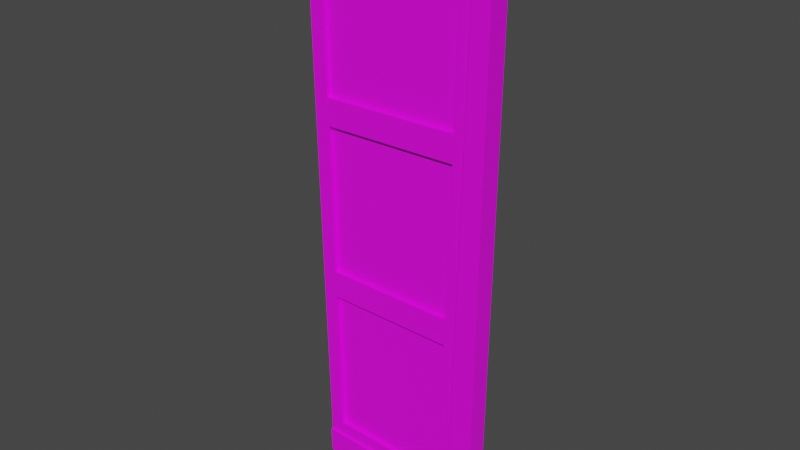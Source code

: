 # Source: Hunterian_MainDoor_Right.blend  (saved by Blender 2.93.21; exported with 4.5.12 LTS)
import bpy
from mathutils import Matrix  # noqa: F401  (used for matrix-valued properties, if any)

bpy.ops.wm.read_factory_settings(use_empty=True)
scene = bpy.context.scene
scene.name = 'Scene'

# ---- collections
col_collection = bpy.data.collections.new('Collection'); scene.collection.children.link(col_collection)

# ---- images (referenced by path relative to the original .blend; pixels are not part of the script)
import os
ASSET_DIR = os.environ.get("B2B_ASSET_DIR", "")  # directory of the original .blend (textures are referenced by path, not embedded)
HERE = os.path.dirname(os.path.abspath(__file__))  # packed textures are extracted next to this script under _unpacked/

def load_image(name, relpath, width, height, colorspace="sRGB"):
    """Load a texture the original file referenced (path relative to the .blend, or extracted next to this script)."""
    p = next((c for c in (os.path.join(HERE, relpath), os.path.join(ASSET_DIR, relpath)) if relpath and os.path.exists(c)), "")
    if p:
        img = bpy.data.images.load(p, check_existing=True)
        img.name = name
    else:  # same state as the original file: an image datablock whose file is absent (Cycles renders it pink)
        img = bpy.data.images.new(name, width, height)
        img.source = "FILE"
        img.filepath = "//" + (relpath or name)
    img.colorspace_settings.name = colorspace
    return img
img_museum_texture_psd_001 = load_image('Museum_Texture.psd.001', 'Museum_Texture.psd', 1024, 1024, 'sRGB')

# ---- materials (node trees are filled in below, after node groups)
mat_material_001 = bpy.data.materials.new('Material.001')
mat_material_001.use_transparent_shadow = False
mat_material_002 = bpy.data.materials.new('Material.002')
mat_material_002.use_transparent_shadow = False

# ---- material node trees
mat_material_001.use_nodes = True; mat_material_001.node_tree.nodes.clear()
_N = mat_material_001.node_tree.nodes; _L = mat_material_001.node_tree.links
n0 = _N.new('ShaderNodeBsdfPrincipled'); n0.name = 'Principled BSDF'; n0.location = (10, 300)
n0.distribution = 'GGX'
n0.subsurface_method = 'BURLEY'
n0.inputs[3].default_value = 1.45
n0.inputs[27].default_value = (0.0, 0.0, 0.0, 1.0)
n0.inputs[28].default_value = 1.0
n1 = _N.new('ShaderNodeOutputMaterial'); n1.name = 'Material Output'; n1.location = (300, 300)
n2 = _N.new('ShaderNodeTexImage'); n2.name = 'Image Texture'; n2.location = (-280, 275)
n2.image = img_museum_texture_psd_001
_L.new(n0.outputs[0], n1.inputs[0])
_L.new(n2.outputs[0], n0.inputs[0])
n1.is_active_output = True
mat_material_002.use_nodes = True; mat_material_002.node_tree.nodes.clear()
_N = mat_material_002.node_tree.nodes; _L = mat_material_002.node_tree.links
n0 = _N.new('ShaderNodeBsdfPrincipled'); n0.name = 'Principled BSDF'; n0.location = (10, 300)
n0.distribution = 'GGX'
n0.subsurface_method = 'BURLEY'
n0.inputs[3].default_value = 1.45
n0.inputs[27].default_value = (0.0, 0.0, 0.0, 1.0)
n0.inputs[28].default_value = 1.0
n1 = _N.new('ShaderNodeOutputMaterial'); n1.name = 'Material Output'; n1.location = (300, 300)
n2 = _N.new('ShaderNodeTexImage'); n2.name = 'Image Texture'; n2.location = (-280, 275)
n2.image = img_museum_texture_psd_001
_L.new(n0.outputs[0], n1.inputs[0])
_L.new(n2.outputs[0], n0.inputs[0])
n1.is_active_output = True

# ---- world
world_world = bpy.data.worlds.new('World'); scene.world = world_world
world_world.use_nodes = True; world_world.node_tree.nodes.clear()
_N = world_world.node_tree.nodes; _L = world_world.node_tree.links
n0 = _N.new('ShaderNodeOutputWorld'); n0.name = 'World Output'; n0.location = (300, 300)
n1 = _N.new('ShaderNodeBackground'); n1.name = 'Background'; n1.location = (10, 300)
n1.inputs[0].default_value = (0.05088, 0.05088, 0.05088, 1.0)
_L.new(n1.outputs[0], n0.inputs[0])
n0.is_active_output = True
world_world.color = (0.05088, 0.05088, 0.05088)
world_world.use_sun_shadow = False
world_world.sun_shadow_jitter_overblur = 0.0

# ---- meshes
me_plane_003 = bpy.data.meshes.new('Plane.003')
me_plane_003.from_pydata([(-0.1464, -0.1731, 0.001953), (-0.06577, -0.1762, 3.149), (-0.1464, -0.05834, 0.001953), (-0.06577, -0.05523, 3.149), (-0.003903, -0.1731, 0.0005662), (0.03337, -0.1762, 3.243), (-0.003903, -0.05834, 0.0005662), (0.03337, -0.05523, 3.243), (-0.1419, -0.1732, 0.1143), (-0.1419, -0.05816, 0.1143), (-0.001821, -0.1732, 0.1182), (-0.001821, -0.05816, 0.1182), (-0.06823, -0.1443, 3.149), (-0.1444, -0.1472, 0.1143), (-0.119, -0.1462, 1.126), (-0.0936, -0.1453, 2.137), (-1.068, -0.1443, 3.11), (-1.001, -0.1472, 0.1491), (-1.024, -0.1462, 1.136), (-1.046, -0.1453, 2.123), (-0.9651, -0.1452, 2.2), (-0.1744, -0.1452, 2.212), (-0.1529, -0.1444, 3.069), (-0.984, -0.1444, 3.037), (-0.9205, -0.1471, 0.222), (-0.225, -0.1471, 0.1938), (-0.2035, -0.1463, 1.051), (-0.9394, -0.1463, 1.059), (-0.9428, -0.1462, 1.211), (-0.1997, -0.1462, 1.203), (-0.1782, -0.1453, 2.06), (-0.9617, -0.1453, 2.048), (-0.06822, -0.08428, 3.148), (-0.1444, -0.08722, 0.114), (-0.119, -0.08624, 1.125), (-0.0936, -0.08526, 2.137), (-1.068, -0.08428, 3.109), (-1.001, -0.08721, 0.1488), (-1.024, -0.08624, 1.136), (-1.046, -0.08526, 2.123), (-0.9651, -0.08518, 2.2), (-0.1744, -0.08518, 2.212), (-0.1529, -0.08435, 3.069), (-0.984, -0.08435, 3.037), (-0.9205, -0.08714, 0.2217), (-0.225, -0.08714, 0.1935), (-0.2035, -0.08631, 1.05), (-0.9394, -0.08631, 1.059), (-0.9428, -0.08616, 1.211), (-0.1997, -0.08616, 1.202), (-0.1782, -0.08533, 2.059), (-0.9617, -0.08533, 2.048), (-0.1744, -0.1203, 2.212), (-0.1529, -0.1195, 3.069), (-0.225, -0.1223, 0.1936), (-0.2035, -0.1215, 1.05), (-0.1997, -0.1213, 1.203), (-0.1782, -0.1205, 2.06), (-0.984, -0.1195, 3.037), (-0.9205, -0.1223, 0.2219), (-0.9651, -0.1203, 2.2), (-0.9394, -0.1215, 1.059), (-0.9428, -0.1213, 1.211), (-0.9617, -0.1205, 2.048), (-0.1744, -0.1108, 2.212), (-0.1529, -0.11, 3.069), (-0.225, -0.1128, 0.1936), (-0.2035, -0.1119, 1.05), (-0.1997, -0.1118, 1.203), (-0.1782, -0.1109, 2.06), (-0.984, -0.11, 3.037), (-0.9205, -0.1128, 0.2219), (-0.9651, -0.1108, 2.2), (-0.9394, -0.1119, 1.059), (-0.9428, -0.1118, 1.211), (-0.9617, -0.1109, 2.048), (-1.066, -0.162, 3.11), (-1.066, -0.06945, 3.11), (-1.069, -0.162, 3.201), (-1.069, -0.06945, 3.201), (-0.999, -0.1618, 0.1491), (-0.999, -0.06961, 0.1491), (-0.9948, -0.06975, 0.003994), (-0.9948, -0.1616, 0.003994)], [], [(8, 1, 3, 9), (10, 11, 7, 5), (8, 0, 4, 10), (76, 1, 5, 78), (9, 3, 7, 11), (0, 2, 6, 4), (2, 9, 11, 6), (1, 8, 10, 5), (4, 6, 11, 10), (27, 24, 59, 61), (22, 23, 58, 53), (20, 21, 52, 60), (21, 22, 53, 52), (19, 15, 21, 20), (15, 12, 22, 21), (12, 16, 23, 22), (16, 19, 20, 23), (17, 13, 25, 24), (13, 14, 26, 25), (14, 18, 27, 26), (18, 17, 24, 27), (18, 14, 29, 28), (14, 15, 30, 29), (15, 19, 31, 30), (19, 18, 28, 31), (40, 43, 70, 72), (44, 47, 73, 71), (43, 42, 65, 70), (41, 40, 72, 64), (39, 40, 41, 35), (35, 41, 42, 32), (32, 42, 43, 36), (36, 43, 40, 39), (37, 44, 45, 33), (33, 45, 46, 34), (34, 46, 47, 38), (38, 47, 44, 37), (38, 48, 49, 34), (34, 49, 50, 35), (35, 50, 51, 39), (39, 51, 48, 38), (12, 15, 35, 32), (16, 12, 32, 36), (13, 17, 37, 33), (14, 13, 33, 34), (15, 14, 34, 35), (60, 52, 53, 58), (59, 54, 55, 61), (62, 56, 57, 63), (23, 20, 60, 58), (28, 29, 56, 62), (24, 25, 54, 59), (26, 27, 61, 55), (25, 26, 55, 54), (31, 28, 62, 63), (29, 30, 57, 56), (30, 31, 63, 57), (72, 70, 65, 64), (71, 73, 67, 66), (74, 75, 69, 68), (49, 48, 74, 68), (45, 44, 71, 66), (47, 46, 67, 73), (46, 45, 66, 67), (48, 51, 75, 74), (50, 49, 68, 69), (51, 50, 69, 75), (42, 41, 64, 65), (3, 77, 79, 7), (5, 7, 79, 78), (1, 76, 77, 3), (0, 8, 80, 83), (2, 0, 83, 82), (8, 9, 81, 80), (9, 2, 82, 81), (80, 81, 82, 83), (19, 16, 36, 39, 38, 37, 17, 18), (79, 77, 76, 78)])
me_plane_003.polygons.foreach_set('material_index', [0, 0, 0, 0, 0, 0, 0, 0, 0, 0, 0, 0, 0, 0, 0, 0, 0, 0, 0, 0, 0, 0, 0, 0, 0, 0, 0, 0, 0, 0, 0, 0, 0, 0, 0, 0, 0, 0, 0, 0, 0, 0, 0, 0, 0, 0, 1, 1, 1, 0, 0, 0, 0, 0, 0, 0, 0, 1, 1, 1, 0, 0, 0, 0, 0, 0, 0, 0, 0, 0, 0, 0, 0, 0, 0, 0, 0, 0])
_uv = me_plane_003.uv_layers.new(name='UVMap')
_uv.uv.foreach_set('vector', [0.1168, 0.9793, 0.1137, 0.9793, 0.1137, 0.9793, 0.1168, 0.9793, 0.1168, 0.9793, 0.1168, 0.9793, 0.1137, 0.9793, 0.1137, 0.9793, 0.1168, 0.9793, 0.117, 0.9793, 0.117, 0.9793, 0.1168, 0.9793, 0.1137, 0.9781, 0.1137, 0.9793, 0.1137, 0.9793, 0.1137, 0.9781, 0.1168, 0.9793, 0.1137, 0.9793, 0.1137, 0.9793, 0.1168, 0.9793, 0.117, 0.9793, 0.117, 0.9793, 0.117, 0.9793, 0.117, 0.9793, 0.117, 0.9793, 0.1168, 0.9793, 0.1168, 0.9793, 0.117, 0.9793, 0.1137, 0.9793, 0.1168, 0.9793, 0.1168, 0.9793, 0.1137, 0.9793, 0.117, 0.9793, 0.117, 0.9793, 0.1168, 0.9793, 0.1168, 0.9793, 0.1157, 0.9691, 0.1157, 0.9691, 0.1157, 0.9691, 0.1157, 0.9691, 0.1157, 0.9691, 0.1157, 0.9691, 0.1157, 0.9691, 0.1157, 0.9691, 0.1157, 0.9691, 0.1157, 0.9691, 0.1157, 0.9691, 0.1157, 0.9691, 0.1157, 0.9691, 0.1157, 0.9691, 0.1157, 0.9691, 0.1157, 0.9691, 0.1157, 0.9691, 0.1157, 0.9691, 0.1157, 0.9691, 0.1157, 0.9691, 0.1157, 0.9691, 0.1157, 0.9691, 0.1157, 0.9691, 0.1157, 0.9691, 0.1157, 0.9691, 0.1157, 0.9691, 0.1157, 0.9691, 0.1157, 0.9691, 0.1157, 0.9691, 0.1157, 0.9691, 0.1157, 0.9691, 0.1157, 0.9691, 0.1157, 0.9691, 0.1157, 0.9691, 0.1157, 0.9691, 0.1157, 0.9691, 0.1157, 0.9691, 0.1157, 0.9691, 0.1157, 0.9691, 0.1157, 0.9691, 0.1157, 0.9691, 0.1157, 0.9691, 0.1157, 0.9691, 0.1157, 0.9691, 0.1157, 0.9691, 0.1157, 0.9691, 0.1157, 0.9691, 0.1157, 0.9691, 0.1157, 0.9691, 0.1157, 0.9691, 0.1157, 0.9691, 0.1157, 0.9691, 0.1157, 0.9691, 0.1157, 0.9691, 0.1157, 0.9691, 0.1157, 0.9691, 0.1157, 0.9691, 0.1157, 0.9691, 0.1157, 0.9691, 0.1157, 0.9691, 0.1157, 0.9691, 0.1157, 0.9691, 0.1157, 0.9691, 0.1157, 0.9691, 0.1157, 0.9691, 0.1157, 0.9691, 0.1157, 0.9691, 0.1157, 0.9691, 0.1157, 0.9691, 0.1157, 0.9691, 0.1157, 0.9691, 0.1157, 0.9691, 0.1157, 0.9691, 0.1157, 0.9691, 0.1157, 0.9691, 0.1157, 0.9691, 0.1157, 0.9691, 0.1157, 0.9691, 0.1157, 0.9691, 0.1157, 0.9691, 0.1157, 0.9691, 0.1157, 0.9691, 0.1157, 0.9691, 0.1157, 0.9691, 0.1157, 0.9691, 0.1157, 0.9691, 0.1157, 0.9691, 0.1157, 0.9691, 0.1157, 0.9691, 0.1157, 0.9691, 0.1157, 0.9691, 0.1157, 0.9691, 0.1157, 0.9691, 0.1157, 0.9691, 0.1157, 0.9691, 0.1157, 0.9691, 0.1157, 0.9691, 0.1157, 0.9691, 0.1157, 0.9691, 0.1157, 0.9691, 0.1157, 0.9691, 0.1157, 0.9691, 0.1157, 0.9691, 0.1157, 0.9691, 0.1157, 0.9691, 0.1157, 0.9691, 0.1157, 0.9691, 0.1157, 0.9691, 0.1157, 0.9691, 0.1157, 0.9691, 0.1157, 0.9691, 0.1157, 0.9691, 0.1157, 0.9691, 0.1157, 0.9691, 0.1157, 0.9691, 0.1157, 0.9691, 0.1157, 0.9691, 0.1157, 0.9691, 0.1157, 0.9691, 0.1157, 0.9691, 0.1157, 0.9691, 0.1157, 0.9691, 0.1157, 0.9691, 0.1157, 0.9691, 0.1157, 0.9691, 0.1157, 0.9691, 0.1157, 0.9691, 0.1157, 0.9691, 0.1157, 0.9691, 0.1157, 0.9691, 0.1157, 0.9691, 0.1157, 0.9691, 0.1157, 0.9691, 0.1157, 0.9691, 0.1157, 0.9691, 0.1157, 0.9691, 0.1157, 0.9691, 0.1157, 0.9691, 0.1157, 0.9691, 0.1157, 0.9691, 0.1157, 0.9691, 0.1157, 0.9691, 0.1157, 0.9691, 0.1157, 0.9691, 0.1157, 0.9691, 0.1157, 0.9691, 0.1157, 0.9691, 0.1157, 0.9691, 0.02022, 0.9278, 0.02215, 0.9278, 0.02225, 0.93, 0.02022, 0.93, 0.01779, 0.9255, 0.0161, 0.9256, 0.0161, 0.9233, 0.01789, 0.9233, 0.02016, 0.9281, 0.02022, 0.9299, 0.01795, 0.93, 0.01795, 0.9281, 0.1157, 0.9691, 0.1157, 0.9691, 0.1157, 0.9691, 0.1157, 0.9691, 0.1157, 0.9691, 0.1157, 0.9691, 0.1157, 0.9691, 0.1157, 0.9691, 0.1157, 0.9691, 0.1157, 0.9691, 0.1157, 0.9691, 0.1157, 0.9691, 0.1157, 0.9691, 0.1157, 0.9691, 0.1157, 0.9691, 0.1157, 0.9691, 0.1157, 0.9691, 0.1157, 0.9691, 0.1157, 0.9691, 0.1157, 0.9691, 0.1157, 0.9691, 0.1157, 0.9691, 0.1157, 0.9691, 0.1157, 0.9691, 0.1157, 0.9691, 0.1157, 0.9691, 0.1157, 0.9691, 0.1157, 0.9691, 0.1157, 0.9691, 0.1157, 0.9691, 0.1157, 0.9691, 0.1157, 0.9691, 0.02225, 0.93, 0.02225, 0.9278, 0.02428, 0.9278, 0.02418, 0.93, 0.01999, 0.9277, 0.01778, 0.9278, 0.01778, 0.926, 0.02004, 0.926, 0.02202, 0.9256, 0.01981, 0.9256, 0.01981, 0.9237, 0.02207, 0.9237, 0.1157, 0.9691, 0.1157, 0.9691, 0.1157, 0.9691, 0.1157, 0.9691, 0.1157, 0.9691, 0.1157, 0.9691, 0.1157, 0.9691, 0.1157, 0.9691, 0.1157, 0.9691, 0.1157, 0.9691, 0.1157, 0.9691, 0.1157, 0.9691, 0.1157, 0.9691, 0.1157, 0.9691, 0.1157, 0.9691, 0.1157, 0.9691, 0.1157, 0.9691, 0.1157, 0.9691, 0.1157, 0.9691, 0.1157, 0.9691, 0.1157, 0.9691, 0.1157, 0.9691, 0.1157, 0.9691, 0.1157, 0.9691, 0.1157, 0.9691, 0.1157, 0.9691, 0.1157, 0.9691, 0.1157, 0.9691, 0.1157, 0.9691, 0.1157, 0.9691, 0.1157, 0.9691, 0.1157, 0.9691, 0.1137, 0.9793, 0.1137, 0.9781, 0.1137, 0.9781, 0.1137, 0.9793, 0.1137, 0.9793, 0.1137, 0.9793, 0.1137, 0.9781, 0.1137, 0.9781, 0.1137, 0.9793, 0.1137, 0.9781, 0.1137, 0.9781, 0.1137, 0.9793, 0.117, 0.9793, 0.1168, 0.9793, 0.1168, 0.9781, 0.117, 0.9781, 0.117, 0.9793, 0.117, 0.9793, 0.117, 0.9781, 0.117, 0.9781, 0.1168, 0.9793, 0.1168, 0.9793, 0.1168, 0.9781, 0.1168, 0.9781, 0.1168, 0.9793, 0.117, 0.9793, 0.117, 0.9781, 0.1168, 0.9781, 0.1168, 0.9781, 0.1168, 0.9781, 0.117, 0.9781, 0.117, 0.9781, 0.1157, 0.9691, 0.1157, 0.9691, 0.1157, 0.9691, 0.1157, 0.9691, 0.1157, 0.9691, 0.1157, 0.9691, 0.1157, 0.9691, 0.1157, 0.9691, 0.1137, 0.9781, 0.1137, 0.9781, 0.1137, 0.9781, 0.1137, 0.9781])
me_plane_003.materials.append(mat_material_001)
me_plane_003.materials.append(mat_material_002)
me_plane_003.use_remesh_fix_poles = True
me_plane_003.use_remesh_preserve_attributes = False
me_plane_003.update()

# ---- objects
ob_plane_002 = bpy.data.objects.new('Plane.002', me_plane_003)

# ---- transforms, parenting, visibility, modifiers, constraints
ob_plane_002.location = (0.0, 0.0, 0.0)

# ---- collection membership
col_collection.objects.link(ob_plane_002)

# ---- scene / render settings (as saved in the file)
scene.frame_start = 1; scene.frame_end = 250; scene.frame_set(31)
scene.render.engine = 'BLENDER_EEVEE_NEXT'
scene.cycles.use_denoising = False
scene.cycles.samples = 128
scene.cycles.sampling_pattern = 'TABULATED_SOBOL'
scene.cycles.use_adaptive_sampling = False
scene.cycles.use_light_tree = False
scene.view_settings.view_transform = 'Filmic'
bpy.context.view_layer.update()

# ---- added for rendering (the .blend has no active camera and no usable light): camera, sun
cam_auto = bpy.data.cameras.new('AutoCamera')
cam_auto.lens = 50.0
cam_auto.sensor_width = 36.0
cam_auto.clip_end = 1000.0
ob_auto_camera = bpy.data.objects.new('AutoCamera', cam_auto)
scene.collection.objects.link(ob_auto_camera)
ob_auto_camera.location = (2.65272, -3.92031, 4.15815)
ob_auto_camera.rotation_euler = (1.09748, -7.21219e-08, 0.694738)
scene.camera = ob_auto_camera
light_auto_sun = bpy.data.lights.new('AutoSun', 'SUN')
light_auto_sun.energy = 3.0
light_auto_sun.angle = 0.0523599
ob_auto_sun = bpy.data.objects.new('AutoSun', light_auto_sun)
scene.collection.objects.link(ob_auto_sun)
ob_auto_sun.rotation_euler = (0.872665, 0.174533, 0.523599)
bpy.context.view_layer.update()
